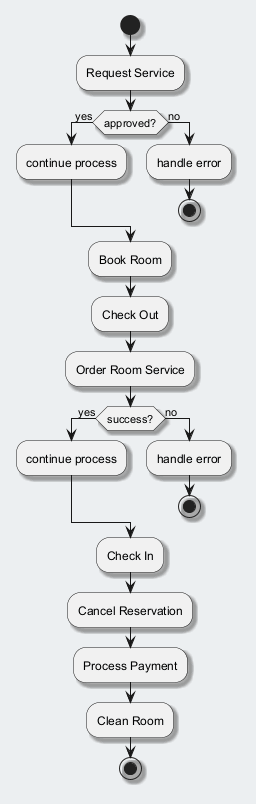

The diagram above was rendered by PlantUML. Its source (embedded in the PNG):
@startuml
skinparam backgroundColor #ECEFF1
skinparam classBackgroundColor #FFFFFF
skinparam classBorderColor #455A64
skinparam shadowing true
start
:Request Service;
if (approved?) then (yes)
:continue process;
else (no)
:handle error;
stop
endif
:Book Room;
:Check Out;
:Order Room Service;
if (success?) then (yes)
:continue process;
else (no)
:handle error;
stop
endif
:Check In;
:Cancel Reservation;
:Process Payment;
:Clean Room;
stop
@enduml